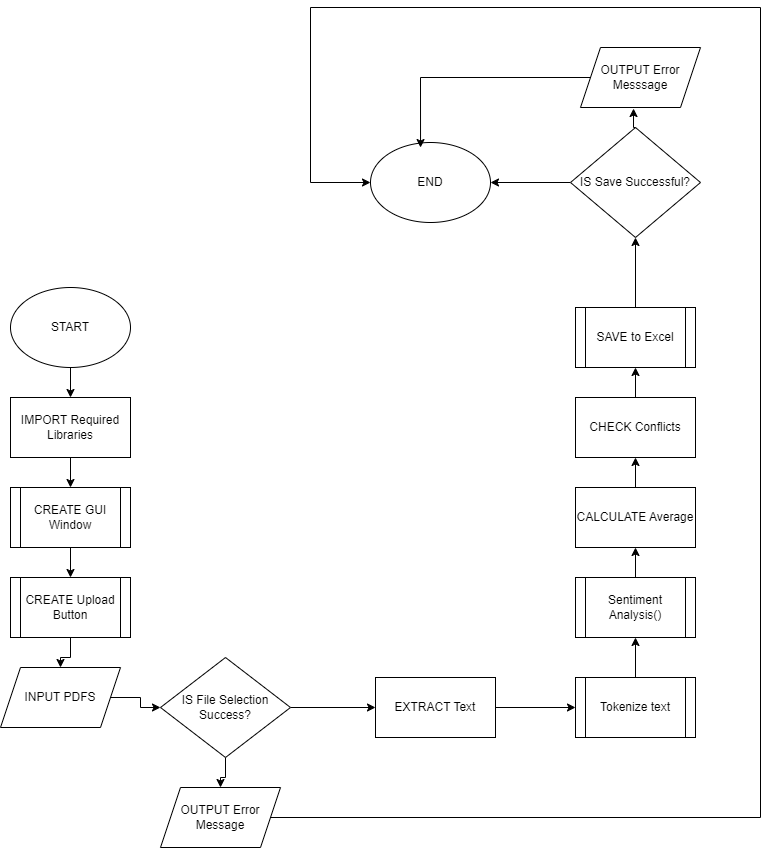

The diagram above was exported from draw.io. Its source (the exported page's mxGraphModel, read from the mxfile embedded in the PNG):
<mxGraphModel dx="880" dy="1560" grid="1" gridSize="10" guides="1" tooltips="1" connect="1" arrows="1" fold="1" page="1" pageScale="1" pageWidth="850" pageHeight="1100" math="0" shadow="0">
  <root>
    <mxCell id="0" />
    <mxCell id="1" parent="0" />
    <mxCell id="UW81ynTRMAtIz_zJ6NZ5-45" value="" style="edgeStyle=orthogonalEdgeStyle;rounded=0;orthogonalLoop=1;jettySize=auto;html=1;" edge="1" parent="1" source="UW81ynTRMAtIz_zJ6NZ5-1" target="UW81ynTRMAtIz_zJ6NZ5-2">
      <mxGeometry relative="1" as="geometry" />
    </mxCell>
    <mxCell id="UW81ynTRMAtIz_zJ6NZ5-1" value="START" style="ellipse;whiteSpace=wrap;html=1;" vertex="1" parent="1">
      <mxGeometry x="50" y="20" width="120" height="80" as="geometry" />
    </mxCell>
    <mxCell id="UW81ynTRMAtIz_zJ6NZ5-44" value="" style="edgeStyle=orthogonalEdgeStyle;rounded=0;orthogonalLoop=1;jettySize=auto;html=1;" edge="1" parent="1" source="UW81ynTRMAtIz_zJ6NZ5-2" target="UW81ynTRMAtIz_zJ6NZ5-4">
      <mxGeometry relative="1" as="geometry" />
    </mxCell>
    <mxCell id="UW81ynTRMAtIz_zJ6NZ5-2" value="IMPORT Required Libraries" style="rounded=0;whiteSpace=wrap;html=1;" vertex="1" parent="1">
      <mxGeometry x="50" y="130" width="120" height="60" as="geometry" />
    </mxCell>
    <mxCell id="UW81ynTRMAtIz_zJ6NZ5-3" value="" style="rounded=0;whiteSpace=wrap;html=1;" vertex="1" parent="1">
      <mxGeometry x="50" y="220" width="120" height="60" as="geometry" />
    </mxCell>
    <mxCell id="UW81ynTRMAtIz_zJ6NZ5-43" value="" style="edgeStyle=orthogonalEdgeStyle;rounded=0;orthogonalLoop=1;jettySize=auto;html=1;" edge="1" parent="1" source="UW81ynTRMAtIz_zJ6NZ5-4" target="UW81ynTRMAtIz_zJ6NZ5-6">
      <mxGeometry relative="1" as="geometry" />
    </mxCell>
    <mxCell id="UW81ynTRMAtIz_zJ6NZ5-4" value="CREATE GUI Window" style="rounded=0;whiteSpace=wrap;html=1;" vertex="1" parent="1">
      <mxGeometry x="60" y="220" width="100" height="60" as="geometry" />
    </mxCell>
    <mxCell id="UW81ynTRMAtIz_zJ6NZ5-5" value="" style="rounded=0;whiteSpace=wrap;html=1;" vertex="1" parent="1">
      <mxGeometry x="50" y="310" width="120" height="60" as="geometry" />
    </mxCell>
    <mxCell id="UW81ynTRMAtIz_zJ6NZ5-42" value="" style="edgeStyle=orthogonalEdgeStyle;rounded=0;orthogonalLoop=1;jettySize=auto;html=1;" edge="1" parent="1" source="UW81ynTRMAtIz_zJ6NZ5-6" target="UW81ynTRMAtIz_zJ6NZ5-7">
      <mxGeometry relative="1" as="geometry" />
    </mxCell>
    <mxCell id="UW81ynTRMAtIz_zJ6NZ5-6" value="CREATE Upload Button" style="rounded=0;whiteSpace=wrap;html=1;" vertex="1" parent="1">
      <mxGeometry x="60" y="310" width="100" height="60" as="geometry" />
    </mxCell>
    <mxCell id="UW81ynTRMAtIz_zJ6NZ5-41" value="" style="edgeStyle=orthogonalEdgeStyle;rounded=0;orthogonalLoop=1;jettySize=auto;html=1;" edge="1" parent="1" source="UW81ynTRMAtIz_zJ6NZ5-7" target="UW81ynTRMAtIz_zJ6NZ5-8">
      <mxGeometry relative="1" as="geometry" />
    </mxCell>
    <mxCell id="UW81ynTRMAtIz_zJ6NZ5-7" value="INPUT PDFS" style="shape=parallelogram;perimeter=parallelogramPerimeter;whiteSpace=wrap;html=1;fixedSize=1;" vertex="1" parent="1">
      <mxGeometry x="40" y="400" width="120" height="60" as="geometry" />
    </mxCell>
    <mxCell id="UW81ynTRMAtIz_zJ6NZ5-10" value="" style="edgeStyle=orthogonalEdgeStyle;rounded=0;orthogonalLoop=1;jettySize=auto;html=1;" edge="1" parent="1" source="UW81ynTRMAtIz_zJ6NZ5-8" target="UW81ynTRMAtIz_zJ6NZ5-9">
      <mxGeometry relative="1" as="geometry" />
    </mxCell>
    <mxCell id="UW81ynTRMAtIz_zJ6NZ5-46" value="" style="edgeStyle=orthogonalEdgeStyle;rounded=0;orthogonalLoop=1;jettySize=auto;html=1;" edge="1" parent="1" source="UW81ynTRMAtIz_zJ6NZ5-8" target="UW81ynTRMAtIz_zJ6NZ5-18">
      <mxGeometry relative="1" as="geometry" />
    </mxCell>
    <mxCell id="UW81ynTRMAtIz_zJ6NZ5-8" value="IS File Selection Success?" style="rhombus;whiteSpace=wrap;html=1;" vertex="1" parent="1">
      <mxGeometry x="200" y="390" width="130" height="100" as="geometry" />
    </mxCell>
    <mxCell id="UW81ynTRMAtIz_zJ6NZ5-14" value="" style="edgeStyle=orthogonalEdgeStyle;rounded=0;orthogonalLoop=1;jettySize=auto;html=1;" edge="1" parent="1" source="UW81ynTRMAtIz_zJ6NZ5-9" target="UW81ynTRMAtIz_zJ6NZ5-13">
      <mxGeometry relative="1" as="geometry" />
    </mxCell>
    <mxCell id="UW81ynTRMAtIz_zJ6NZ5-9" value="EXTRACT Text" style="whiteSpace=wrap;html=1;" vertex="1" parent="1">
      <mxGeometry x="415" y="410" width="120" height="60" as="geometry" />
    </mxCell>
    <mxCell id="UW81ynTRMAtIz_zJ6NZ5-13" value="" style="whiteSpace=wrap;html=1;" vertex="1" parent="1">
      <mxGeometry x="615" y="410" width="120" height="60" as="geometry" />
    </mxCell>
    <mxCell id="UW81ynTRMAtIz_zJ6NZ5-21" value="" style="edgeStyle=orthogonalEdgeStyle;rounded=0;orthogonalLoop=1;jettySize=auto;html=1;" edge="1" parent="1" source="UW81ynTRMAtIz_zJ6NZ5-15" target="UW81ynTRMAtIz_zJ6NZ5-20">
      <mxGeometry relative="1" as="geometry" />
    </mxCell>
    <mxCell id="UW81ynTRMAtIz_zJ6NZ5-15" value="Tokenize text" style="rounded=0;whiteSpace=wrap;html=1;" vertex="1" parent="1">
      <mxGeometry x="625" y="410" width="100" height="60" as="geometry" />
    </mxCell>
    <mxCell id="UW81ynTRMAtIz_zJ6NZ5-49" style="edgeStyle=orthogonalEdgeStyle;rounded=0;orthogonalLoop=1;jettySize=auto;html=1;exitX=1;exitY=0.5;exitDx=0;exitDy=0;entryX=0;entryY=0.5;entryDx=0;entryDy=0;" edge="1" parent="1" source="UW81ynTRMAtIz_zJ6NZ5-18" target="UW81ynTRMAtIz_zJ6NZ5-35">
      <mxGeometry relative="1" as="geometry">
        <Array as="points">
          <mxPoint x="800" y="550" />
          <mxPoint x="800" y="-260" />
          <mxPoint x="350" y="-260" />
          <mxPoint x="350" y="-85" />
        </Array>
      </mxGeometry>
    </mxCell>
    <mxCell id="UW81ynTRMAtIz_zJ6NZ5-18" value="OUTPUT Error Message" style="shape=parallelogram;perimeter=parallelogramPerimeter;whiteSpace=wrap;html=1;fixedSize=1;" vertex="1" parent="1">
      <mxGeometry x="200" y="520" width="120" height="60" as="geometry" />
    </mxCell>
    <mxCell id="UW81ynTRMAtIz_zJ6NZ5-20" value="" style="whiteSpace=wrap;html=1;rounded=0;" vertex="1" parent="1">
      <mxGeometry x="615" y="310" width="120" height="60" as="geometry" />
    </mxCell>
    <mxCell id="UW81ynTRMAtIz_zJ6NZ5-24" value="" style="edgeStyle=orthogonalEdgeStyle;rounded=0;orthogonalLoop=1;jettySize=auto;html=1;" edge="1" parent="1" source="UW81ynTRMAtIz_zJ6NZ5-22" target="UW81ynTRMAtIz_zJ6NZ5-23">
      <mxGeometry relative="1" as="geometry" />
    </mxCell>
    <mxCell id="UW81ynTRMAtIz_zJ6NZ5-22" value="Sentiment Analysis()" style="rounded=0;whiteSpace=wrap;html=1;" vertex="1" parent="1">
      <mxGeometry x="625" y="310" width="100" height="60" as="geometry" />
    </mxCell>
    <mxCell id="UW81ynTRMAtIz_zJ6NZ5-26" value="" style="edgeStyle=orthogonalEdgeStyle;rounded=0;orthogonalLoop=1;jettySize=auto;html=1;" edge="1" parent="1" source="UW81ynTRMAtIz_zJ6NZ5-23" target="UW81ynTRMAtIz_zJ6NZ5-25">
      <mxGeometry relative="1" as="geometry" />
    </mxCell>
    <mxCell id="UW81ynTRMAtIz_zJ6NZ5-23" value="CALCULATE Average" style="whiteSpace=wrap;html=1;rounded=0;" vertex="1" parent="1">
      <mxGeometry x="615" y="220" width="120" height="60" as="geometry" />
    </mxCell>
    <mxCell id="UW81ynTRMAtIz_zJ6NZ5-40" value="" style="edgeStyle=orthogonalEdgeStyle;rounded=0;orthogonalLoop=1;jettySize=auto;html=1;" edge="1" parent="1" source="UW81ynTRMAtIz_zJ6NZ5-25" target="UW81ynTRMAtIz_zJ6NZ5-30">
      <mxGeometry relative="1" as="geometry" />
    </mxCell>
    <mxCell id="UW81ynTRMAtIz_zJ6NZ5-25" value="CHECK Conflicts" style="rounded=0;whiteSpace=wrap;html=1;" vertex="1" parent="1">
      <mxGeometry x="615" y="130" width="120" height="60" as="geometry" />
    </mxCell>
    <mxCell id="UW81ynTRMAtIz_zJ6NZ5-29" value="" style="rounded=0;whiteSpace=wrap;html=1;" vertex="1" parent="1">
      <mxGeometry x="615" y="40" width="120" height="60" as="geometry" />
    </mxCell>
    <mxCell id="UW81ynTRMAtIz_zJ6NZ5-32" value="" style="edgeStyle=orthogonalEdgeStyle;rounded=0;orthogonalLoop=1;jettySize=auto;html=1;" edge="1" parent="1" source="UW81ynTRMAtIz_zJ6NZ5-30" target="UW81ynTRMAtIz_zJ6NZ5-31">
      <mxGeometry relative="1" as="geometry" />
    </mxCell>
    <mxCell id="UW81ynTRMAtIz_zJ6NZ5-30" value="SAVE to Excel" style="rounded=0;whiteSpace=wrap;html=1;" vertex="1" parent="1">
      <mxGeometry x="625" y="40" width="100" height="60" as="geometry" />
    </mxCell>
    <mxCell id="UW81ynTRMAtIz_zJ6NZ5-36" value="" style="edgeStyle=orthogonalEdgeStyle;rounded=0;orthogonalLoop=1;jettySize=auto;html=1;" edge="1" parent="1" source="UW81ynTRMAtIz_zJ6NZ5-31" target="UW81ynTRMAtIz_zJ6NZ5-35">
      <mxGeometry relative="1" as="geometry" />
    </mxCell>
    <mxCell id="UW81ynTRMAtIz_zJ6NZ5-31" value="IS Save Successful?" style="rhombus;whiteSpace=wrap;html=1;rounded=0;" vertex="1" parent="1">
      <mxGeometry x="610" y="-140" width="130" height="110" as="geometry" />
    </mxCell>
    <mxCell id="UW81ynTRMAtIz_zJ6NZ5-35" value="END" style="ellipse;whiteSpace=wrap;html=1;" vertex="1" parent="1">
      <mxGeometry x="410" y="-125" width="120" height="80" as="geometry" />
    </mxCell>
    <mxCell id="UW81ynTRMAtIz_zJ6NZ5-37" value="OUTPUT Error Messsage" style="shape=parallelogram;perimeter=parallelogramPerimeter;whiteSpace=wrap;html=1;fixedSize=1;" vertex="1" parent="1">
      <mxGeometry x="620" y="-220" width="120" height="60" as="geometry" />
    </mxCell>
    <mxCell id="UW81ynTRMAtIz_zJ6NZ5-38" style="edgeStyle=orthogonalEdgeStyle;rounded=0;orthogonalLoop=1;jettySize=auto;html=1;exitX=0.5;exitY=0;exitDx=0;exitDy=0;entryX=0.442;entryY=1.017;entryDx=0;entryDy=0;entryPerimeter=0;" edge="1" parent="1" source="UW81ynTRMAtIz_zJ6NZ5-31" target="UW81ynTRMAtIz_zJ6NZ5-37">
      <mxGeometry relative="1" as="geometry" />
    </mxCell>
    <mxCell id="UW81ynTRMAtIz_zJ6NZ5-48" style="edgeStyle=orthogonalEdgeStyle;rounded=0;orthogonalLoop=1;jettySize=auto;html=1;exitX=0;exitY=0.5;exitDx=0;exitDy=0;entryX=0.417;entryY=0.063;entryDx=0;entryDy=0;entryPerimeter=0;" edge="1" parent="1" source="UW81ynTRMAtIz_zJ6NZ5-37" target="UW81ynTRMAtIz_zJ6NZ5-35">
      <mxGeometry relative="1" as="geometry" />
    </mxCell>
  </root>
</mxGraphModel>